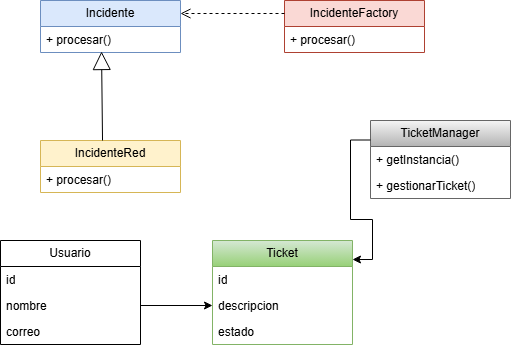

The diagram above was exported from draw.io. Its source (the exported page's mxGraphModel, read from the mxfile embedded in the PNG):
<mxGraphModel dx="852" dy="476" grid="1" gridSize="10" guides="1" tooltips="1" connect="1" arrows="1" fold="1" page="1" pageScale="1" pageWidth="827" pageHeight="1169" math="0" shadow="0">
  <root>
    <mxCell id="0" />
    <mxCell id="1" parent="0" />
    <mxCell id="yCBKqVs0wv74aq3NYIbw-1" parent="1" style="swimlane;fontStyle=0;childLayout=stackLayout;horizontal=1;startSize=26;fillColor=none;horizontalStack=0;resizeParent=1;resizeParentMax=0;resizeLast=0;collapsible=1;marginBottom=0;whiteSpace=wrap;html=1;fontFamily=Helvetica;" value="Usuario" vertex="1">
      <mxGeometry height="104" width="140" x="100" y="310" as="geometry">
        <mxRectangle height="60" width="80" x="62" y="80" as="alternateBounds" />
      </mxGeometry>
    </mxCell>
    <mxCell id="yCBKqVs0wv74aq3NYIbw-2" parent="yCBKqVs0wv74aq3NYIbw-1" style="text;strokeColor=none;fillColor=none;align=left;verticalAlign=top;spacingLeft=4;spacingRight=4;overflow=hidden;rotatable=0;points=[[0,0.5],[1,0.5]];portConstraint=eastwest;whiteSpace=wrap;html=1;" value="id" vertex="1">
      <mxGeometry height="26" width="140" y="26" as="geometry" />
    </mxCell>
    <mxCell id="yCBKqVs0wv74aq3NYIbw-3" parent="yCBKqVs0wv74aq3NYIbw-1" style="text;strokeColor=none;fillColor=none;align=left;verticalAlign=top;spacingLeft=4;spacingRight=4;overflow=hidden;rotatable=0;points=[[0,0.5],[1,0.5]];portConstraint=eastwest;whiteSpace=wrap;html=1;" value="nombre" vertex="1">
      <mxGeometry height="26" width="140" y="52" as="geometry" />
    </mxCell>
    <mxCell id="yCBKqVs0wv74aq3NYIbw-4" parent="yCBKqVs0wv74aq3NYIbw-1" style="text;strokeColor=none;fillColor=none;align=left;verticalAlign=top;spacingLeft=4;spacingRight=4;overflow=hidden;rotatable=0;points=[[0,0.5],[1,0.5]];portConstraint=eastwest;whiteSpace=wrap;html=1;" value="correo" vertex="1">
      <mxGeometry height="26" width="140" y="78" as="geometry" />
    </mxCell>
    <mxCell id="yCBKqVs0wv74aq3NYIbw-5" parent="1" style="swimlane;fontStyle=0;childLayout=stackLayout;horizontal=1;startSize=26;fillColor=#d5e8d4;horizontalStack=0;resizeParent=1;resizeParentMax=0;resizeLast=0;collapsible=1;marginBottom=0;whiteSpace=wrap;html=1;gradientColor=#97d077;strokeColor=#82b366;" value="Ticket" vertex="1">
      <mxGeometry height="104" width="140" x="312" y="310" as="geometry" />
    </mxCell>
    <mxCell id="yCBKqVs0wv74aq3NYIbw-6" parent="yCBKqVs0wv74aq3NYIbw-5" style="text;strokeColor=none;fillColor=none;align=left;verticalAlign=top;spacingLeft=4;spacingRight=4;overflow=hidden;rotatable=0;points=[[0,0.5],[1,0.5]];portConstraint=eastwest;whiteSpace=wrap;html=1;" value="id" vertex="1">
      <mxGeometry height="26" width="140" y="26" as="geometry" />
    </mxCell>
    <mxCell id="yCBKqVs0wv74aq3NYIbw-7" parent="yCBKqVs0wv74aq3NYIbw-5" style="text;strokeColor=none;fillColor=none;align=left;verticalAlign=top;spacingLeft=4;spacingRight=4;overflow=hidden;rotatable=0;points=[[0,0.5],[1,0.5]];portConstraint=eastwest;whiteSpace=wrap;html=1;" value="descripcion" vertex="1">
      <mxGeometry height="26" width="140" y="52" as="geometry" />
    </mxCell>
    <mxCell id="yCBKqVs0wv74aq3NYIbw-8" parent="yCBKqVs0wv74aq3NYIbw-5" style="text;strokeColor=none;fillColor=none;align=left;verticalAlign=top;spacingLeft=4;spacingRight=4;overflow=hidden;rotatable=0;points=[[0,0.5],[1,0.5]];portConstraint=eastwest;whiteSpace=wrap;html=1;" value="estado" vertex="1">
      <mxGeometry height="26" width="140" y="78" as="geometry" />
    </mxCell>
    <mxCell id="yCBKqVs0wv74aq3NYIbw-9" parent="1" style="swimlane;fontStyle=0;childLayout=stackLayout;horizontal=1;startSize=26;fillColor=#f5f5f5;horizontalStack=0;resizeParent=1;resizeParentMax=0;resizeLast=0;collapsible=1;marginBottom=0;whiteSpace=wrap;html=1;strokeColor=#666666;gradientColor=#b3b3b3;" value="TicketManager" vertex="1">
      <mxGeometry height="78" width="140" x="470" y="190" as="geometry" />
    </mxCell>
    <mxCell id="yCBKqVs0wv74aq3NYIbw-10" parent="yCBKqVs0wv74aq3NYIbw-9" style="text;strokeColor=none;fillColor=none;align=left;verticalAlign=top;spacingLeft=4;spacingRight=4;overflow=hidden;rotatable=0;points=[[0,0.5],[1,0.5]];portConstraint=eastwest;whiteSpace=wrap;html=1;" value="+ getInstancia()" vertex="1">
      <mxGeometry height="26" width="140" y="26" as="geometry" />
    </mxCell>
    <mxCell id="yCBKqVs0wv74aq3NYIbw-11" parent="yCBKqVs0wv74aq3NYIbw-9" style="text;strokeColor=none;fillColor=none;align=left;verticalAlign=top;spacingLeft=4;spacingRight=4;overflow=hidden;rotatable=0;points=[[0,0.5],[1,0.5]];portConstraint=eastwest;whiteSpace=wrap;html=1;" value="+ gestionarTicket()" vertex="1">
      <mxGeometry height="26" width="140" y="52" as="geometry" />
    </mxCell>
    <mxCell id="yCBKqVs0wv74aq3NYIbw-12" parent="1" style="swimlane;fontStyle=0;childLayout=stackLayout;horizontal=1;startSize=26;fillColor=#dae8fc;horizontalStack=0;resizeParent=1;resizeParentMax=0;resizeLast=0;collapsible=1;marginBottom=0;whiteSpace=wrap;html=1;strokeColor=#6c8ebf;" value="Incidente" vertex="1">
      <mxGeometry height="52" width="140" x="140" y="70" as="geometry" />
    </mxCell>
    <mxCell id="yCBKqVs0wv74aq3NYIbw-13" parent="yCBKqVs0wv74aq3NYIbw-12" style="text;strokeColor=none;fillColor=none;align=left;verticalAlign=top;spacingLeft=4;spacingRight=4;overflow=hidden;rotatable=0;points=[[0,0.5],[1,0.5]];portConstraint=eastwest;whiteSpace=wrap;html=1;" value="+ procesar()" vertex="1">
      <mxGeometry height="26" width="140" y="26" as="geometry" />
    </mxCell>
    <mxCell id="yCBKqVs0wv74aq3NYIbw-14" parent="1" style="swimlane;fontStyle=0;childLayout=stackLayout;horizontal=1;startSize=26;fillColor=#fff2cc;horizontalStack=0;resizeParent=1;resizeParentMax=0;resizeLast=0;collapsible=1;marginBottom=0;whiteSpace=wrap;html=1;strokeColor=#d6b656;" value="IncidenteRed" vertex="1">
      <mxGeometry height="52" width="140" x="140" y="210" as="geometry" />
    </mxCell>
    <mxCell id="yCBKqVs0wv74aq3NYIbw-15" parent="yCBKqVs0wv74aq3NYIbw-14" style="text;strokeColor=none;fillColor=none;align=left;verticalAlign=top;spacingLeft=4;spacingRight=4;overflow=hidden;rotatable=0;points=[[0,0.5],[1,0.5]];portConstraint=eastwest;whiteSpace=wrap;html=1;" value="+ procesar()" vertex="1">
      <mxGeometry height="26" width="140" y="26" as="geometry" />
    </mxCell>
    <mxCell id="yCBKqVs0wv74aq3NYIbw-16" edge="1" parent="1" source="yCBKqVs0wv74aq3NYIbw-14" style="endArrow=block;endSize=16;endFill=0;html=1;rounded=0;exitX=0.443;exitY=0;exitDx=0;exitDy=0;exitPerimeter=0;entryX=0.436;entryY=0.962;entryDx=0;entryDy=0;entryPerimeter=0;" target="yCBKqVs0wv74aq3NYIbw-13" value="">
      <mxGeometry relative="1" width="160" as="geometry">
        <mxPoint x="336" y="110" as="sourcePoint" />
        <mxPoint x="201" y="120" as="targetPoint" />
      </mxGeometry>
    </mxCell>
    <mxCell id="yCBKqVs0wv74aq3NYIbw-17" edge="1" parent="1" source="yCBKqVs0wv74aq3NYIbw-3" style="edgeStyle=orthogonalEdgeStyle;rounded=0;orthogonalLoop=1;jettySize=auto;html=1;exitX=1;exitY=0.5;exitDx=0;exitDy=0;entryX=0;entryY=0.5;entryDx=0;entryDy=0;" target="yCBKqVs0wv74aq3NYIbw-7">
      <mxGeometry relative="1" as="geometry" />
    </mxCell>
    <mxCell id="yCBKqVs0wv74aq3NYIbw-18" edge="1" parent="1" source="yCBKqVs0wv74aq3NYIbw-9" style="edgeStyle=orthogonalEdgeStyle;rounded=0;orthogonalLoop=1;jettySize=auto;html=1;exitX=0;exitY=0.25;exitDx=0;exitDy=0;entryX=1;entryY=0.183;entryDx=0;entryDy=0;entryPerimeter=0;" target="yCBKqVs0wv74aq3NYIbw-5">
      <mxGeometry relative="1" as="geometry" />
    </mxCell>
    <mxCell id="yCBKqVs0wv74aq3NYIbw-19" parent="1" style="swimlane;fontStyle=0;childLayout=stackLayout;horizontal=1;startSize=26;fillColor=#fad9d5;horizontalStack=0;resizeParent=1;resizeParentMax=0;resizeLast=0;collapsible=1;marginBottom=0;whiteSpace=wrap;html=1;strokeColor=#ae4132;" value="IncidenteFactory" vertex="1">
      <mxGeometry height="52" width="140" x="384" y="70" as="geometry" />
    </mxCell>
    <mxCell id="yCBKqVs0wv74aq3NYIbw-20" parent="yCBKqVs0wv74aq3NYIbw-19" style="text;strokeColor=none;fillColor=none;align=left;verticalAlign=top;spacingLeft=4;spacingRight=4;overflow=hidden;rotatable=0;points=[[0,0.5],[1,0.5]];portConstraint=eastwest;whiteSpace=wrap;html=1;" value="+ procesar()" vertex="1">
      <mxGeometry height="26" width="140" y="26" as="geometry" />
    </mxCell>
    <mxCell id="yCBKqVs0wv74aq3NYIbw-21" edge="1" parent="1" source="yCBKqVs0wv74aq3NYIbw-19" style="html=1;verticalAlign=bottom;endArrow=open;dashed=1;endSize=8;curved=0;rounded=0;exitX=0;exitY=0.25;exitDx=0;exitDy=0;entryX=1;entryY=0.25;entryDx=0;entryDy=0;" target="yCBKqVs0wv74aq3NYIbw-12" value="">
      <mxGeometry relative="1" as="geometry">
        <mxPoint x="360" y="80" as="sourcePoint" />
        <mxPoint x="280" y="80" as="targetPoint" />
      </mxGeometry>
    </mxCell>
  </root>
</mxGraphModel>